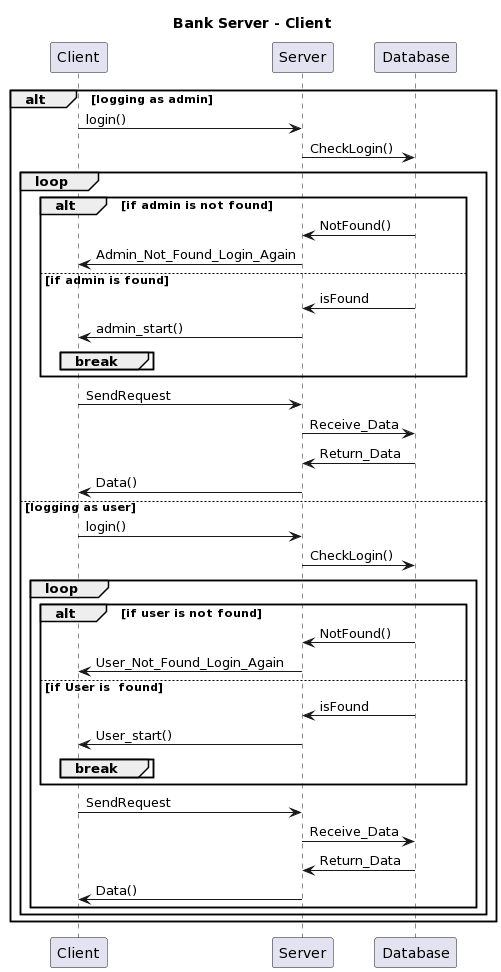

The diagram above was rendered by PlantUML. Its source (embedded in the PNG):
@startuml
title Bank Server - Client

participant Client
participant Server
participant Database 



alt logging as admin
    Client -> Server: login()
    Server -> Database: CheckLogin()
    loop
    alt if admin is not found
        Database -> Server : NotFound()
        Server -> Client: Admin_Not_Found_Login_Again
    else if admin is found
          Database -> Server: isFound
          Server -> Client: admin_start()
          break
       
    end
    end
    Client -> Server: SendRequest
    Server -> Database: Receive_Data
    Database -> Server: Return_Data
    Server -> Client : Data()

else logging as user
Client -> Server: login()
    Server -> Database: CheckLogin()
    loop
    alt if user is not found
        Database -> Server : NotFound()
        Server -> Client: User_Not_Found_Login_Again
    else if User is  found
        Database -> Server: isFound
        Server -> Client: User_start()
        break
    end
    end
    Client -> Server: SendRequest
    Server -> Database: Receive_Data
    Database -> Server: Return_Data
    Server -> Client : Data()
end
end
end
@enduml